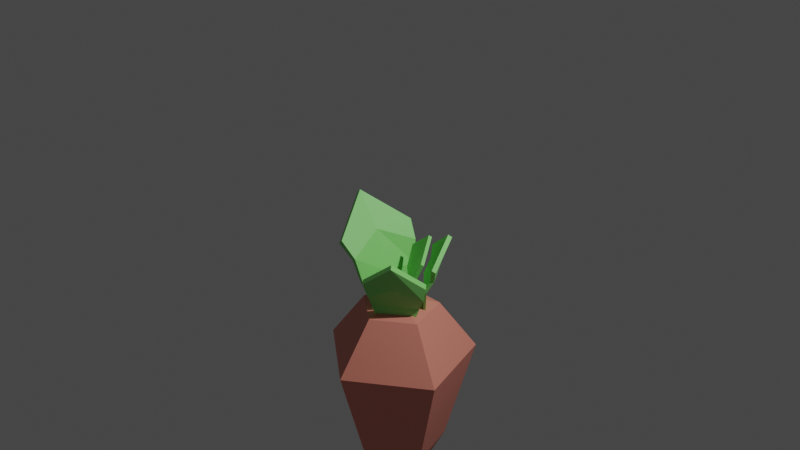 # Source: carrot.blend  (saved by Blender 2.80.75; exported with 4.5.12 LTS)
import bpy
from mathutils import Matrix  # noqa: F401  (used for matrix-valued properties, if any)

bpy.ops.wm.read_factory_settings(use_empty=True)
scene = bpy.context.scene
scene.name = 'Scene'

# ---- collections
col_collection = bpy.data.collections.new('Collection'); scene.collection.children.link(col_collection)

# ---- materials (node trees are filled in below, after node groups)
mat_material_001 = bpy.data.materials.new('Material.001')
mat_material_001.use_transparent_shadow = False
mat_material_002 = bpy.data.materials.new('Material.002')
mat_material_002.use_transparent_shadow = False

# ---- material node trees
mat_material_001.use_nodes = True; mat_material_001.node_tree.nodes.clear()
_N = mat_material_001.node_tree.nodes; _L = mat_material_001.node_tree.links
n0 = _N.new('ShaderNodeOutputMaterial'); n0.name = 'Material Output'; n0.location = (300, 300)
n1 = _N.new('ShaderNodeBsdfPrincipled'); n1.name = 'Principled BSDF'; n1.location = (10, 300)
n1.distribution = 'GGX'
n1.subsurface_method = 'BURLEY'
n1.inputs[0].default_value = (0.2605, 0.8, 0.1878, 1.0)
n1.inputs[3].default_value = 1.45
n1.inputs[27].default_value = (0.0, 0.0, 0.0, 1.0)
n1.inputs[28].default_value = 1.0
_L.new(n1.outputs[0], n0.inputs[0])
n0.is_active_output = True
mat_material_002.use_nodes = True; mat_material_002.node_tree.nodes.clear()
_N = mat_material_002.node_tree.nodes; _L = mat_material_002.node_tree.links
n0 = _N.new('ShaderNodeOutputMaterial'); n0.name = 'Material Output'; n0.location = (300, 300)
n1 = _N.new('ShaderNodeBsdfPrincipled'); n1.name = 'Principled BSDF'; n1.location = (10, 300)
n1.distribution = 'GGX'
n1.subsurface_method = 'BURLEY'
n1.inputs[0].default_value = (0.8, 0.2599, 0.1935, 1.0)
n1.inputs[3].default_value = 1.45
n1.inputs[27].default_value = (0.0, 0.0, 0.0, 1.0)
n1.inputs[28].default_value = 1.0
_L.new(n1.outputs[0], n0.inputs[0])
n0.is_active_output = True

# ---- world
world_world = bpy.data.worlds.new('World'); scene.world = world_world
world_world.use_nodes = True; world_world.node_tree.nodes.clear()
_N = world_world.node_tree.nodes; _L = world_world.node_tree.links
n0 = _N.new('ShaderNodeOutputWorld'); n0.name = 'World Output'; n0.location = (300, 300)
n1 = _N.new('ShaderNodeBackground'); n1.name = 'Background'; n1.location = (10, 300)
n1.inputs[0].default_value = (0.05088, 0.05088, 0.05088, 1.0)
_L.new(n1.outputs[0], n0.inputs[0])
n0.is_active_output = True
world_world.color = (0.05088, 0.05088, 0.05088)
world_world.use_sun_shadow = False
world_world.sun_shadow_jitter_overblur = 0.0

# ---- cameras
cam_camera = bpy.data.cameras.new('Camera')
cam_camera.clip_end = 100.0
cam_camera.ortho_scale = 7.314

# ---- lights
light_light = bpy.data.lights.new('Light', 'POINT')
light_light.transmission_factor = 0.0
light_light.energy = 1000.0
light_light.shadow_soft_size = 0.1
light_light.shadow_maximum_resolution = 0.006
light_light.use_absolute_resolution = True

# ---- meshes
me_circle = bpy.data.meshes.new('Circle')
me_circle.from_pydata([(-0.04091, -0.4911, -0.1502), (-0.5115, -0.1493, -0.1502), (-0.3317, 0.4039, -0.1502), (0.2499, 0.4039, -0.1502), (0.4296, -0.1493, -0.1502), (-0.04091, 0.003638, -3.11), (0.5179, -0.1779, -2.096), (0.3044, 0.479, -2.096), (-0.3863, 0.479, -2.096), (-0.04091, -0.5839, -2.096), (-0.5997, -0.1779, -2.096), (-0.04091, -0.9592, -0.7925), (0.525, 0.7826, -0.7925), (-0.9566, -0.2939, -0.7925), (0.8748, -0.2939, -0.7925), (-0.6069, 0.7826, -0.7925), (-0.1555, -0.03359, -0.05908), (-0.04091, -0.1168, -0.05908), (-0.1117, 0.1011, -0.05908), (0.0299, 0.1011, -0.05908), (0.07366, -0.03359, -0.05908), (-0.4726, 0.558, 0.6468), (-0.1635, 0.1887, -0.4225), (-0.6236, -0.4305, 0.6272), (-0.212, -0.1291, -0.4288), (-0.4128, 0.5477, 0.7058), (-0.1381, 0.1847, -0.418), (-0.5638, -0.4408, 0.6862), (-0.1867, -0.1331, -0.4243), (-0.8976, 0.1092, 1.037), (-0.1877, 0.02979, -0.4256), (-0.8378, 0.09892, 1.096), (-0.1624, 0.02583, -0.4212), (-0.3142, -0.3483, 0.2117), (-0.1993, 0.4034, 0.2266), (-0.3099, 0.03584, 0.2097), (-0.2635, 0.0286, 0.2179), (-0.2592, 0.4127, 0.216), (-0.3741, -0.3389, 0.2011), (0.348, 0.02973, 0.5295), (0.1495, 0.05135, -0.05167), (-0.08994, 0.3176, 0.5295), (0.008675, 0.1439, -0.05167), (0.3279, -0.0008771, 0.5545), (0.142, 0.03996, -0.05167), (-0.1101, 0.287, 0.5545), (0.001185, 0.1325, -0.05167), (0.2092, 0.2956, 0.7676), (0.07908, 0.09762, -0.05167), (0.1891, 0.265, 0.7927), (0.07159, 0.08622, -0.05167), (-0.1, 0.1879, 0.2873), (0.233, -0.03099, 0.2873), (0.08218, 0.1023, 0.2873), (0.06848, 0.0815, 0.2873), (0.2507, -0.004035, 0.2873), (-0.08233, 0.2148, 0.2873), (-0.2269, -0.2792, 0.194), (-0.1197, -0.2064, -0.1829), (0.1104, -0.2373, 0.194), (-0.01128, -0.193, -0.1829), (-0.2298, -0.2556, 0.2102), (-0.1208, -0.1977, -0.1829), (0.1075, -0.2137, 0.2102), (-0.01237, -0.1842, -0.1829), (-0.04655, -0.3522, 0.3484), (-0.0655, -0.1997, -0.1829), (-0.04948, -0.3286, 0.3647), (-0.06659, -0.1909, -0.1829), (0.0609, -0.169, 0.03696), (-0.1956, -0.2009, 0.03696), (-0.06505, -0.2033, 0.03696), (-0.06704, -0.1873, 0.03696), (-0.193, -0.2216, 0.03696), (0.06348, -0.1898, 0.03696), (-0.08755, -0.5469, 0.3285), (0.03525, -0.2896, -0.501), (0.5068, -0.09269, 0.3285), (0.2263, -0.1436, -0.501), (-0.1193, -0.5053, 0.3642), (0.02343, -0.2741, -0.501), (0.4751, -0.05115, 0.3642), (0.2145, -0.1281, -0.501), (0.3361, -0.4853, 0.6683), (0.1308, -0.2166, -0.501), (0.3044, -0.4437, 0.7041), (0.119, -0.2011, -0.501), (0.3369, -0.0179, -0.01713), (-0.1151, -0.3632, -0.01713), (0.1357, -0.223, -0.01713), (0.1141, -0.1947, -0.01713), (-0.08711, -0.3998, -0.01713), (0.3648, -0.05448, -0.01713), (0.4927, 0.08167, 0.4703), (0.2489, 0.1618, -0.2764), (0.01895, 0.5601, 0.4703), (0.09661, 0.3156, -0.2764), (0.4593, 0.04856, 0.5024), (0.2365, 0.1494, -0.2764), (-0.01449, 0.527, 0.5024), (0.08416, 0.3032, -0.2764), (0.3891, 0.4528, 0.7762), (0.1728, 0.2387, -0.2764), (0.3556, 0.4197, 0.8083), (0.1603, 0.2263, -0.2764), (-0.0283, 0.3998, 0.1591), (0.3319, 0.03601, 0.1591), (0.1779, 0.2438, 0.1591), (0.1552, 0.2212, 0.1591), (0.3614, 0.06516, 0.1591), (0.001146, 0.429, 0.1591), (-0.4536, -0.3767, 0.4484), (-0.3938, -0.3865, 0.4832), (-0.2608, 0.4836, 0.5005), (-0.5054, 0.0718, 0.6911), (-0.5585, 0.08058, 0.6575), (-0.3207, 0.4934, 0.4657), (0.461, -0.08379, 0.148), (0.4311, -0.04473, 0.1658), (-0.09205, -0.4445, 0.1658), (0.2343, -0.3294, 0.3358), (0.261, -0.3644, 0.3179), (-0.06221, -0.4836, 0.148), (0.02389, 0.5325, 0.3186), (-0.007557, 0.5013, 0.3347), (0.4094, 0.08018, 0.3347), (0.2692, 0.3584, 0.4877), (0.2973, 0.3862, 0.4716), (0.4409, 0.1113, 0.3186)], [], [(11, 14, 6, 9), (12, 15, 8, 7), (13, 11, 9, 10), (14, 12, 7, 6), (15, 13, 10, 8), (2, 1, 13, 15), (7, 8, 5), (10, 9, 5), (6, 7, 5), (9, 6, 5), (8, 10, 5), (4, 3, 12, 14), (1, 0, 11, 13), (3, 2, 15, 12), (0, 4, 14, 11), (4, 0, 17, 20), (16, 18, 19, 20, 17), (2, 3, 19, 18), (0, 1, 16, 17), (3, 4, 20, 19), (1, 2, 18, 16), (115, 35, 38, 111), (111, 38, 33, 112), (114, 36, 34, 113), (113, 34, 37, 116), (29, 31, 25, 21), (32, 30, 22, 26), (28, 24, 30, 32), (23, 27, 31, 29), (112, 33, 36, 114), (116, 37, 35, 115), (47, 53, 56, 41), (33, 38, 24, 28), (36, 33, 28, 32), (34, 36, 32, 26), (35, 37, 22, 30), (37, 34, 26, 22), (38, 35, 30, 24), (41, 56, 51, 45), (49, 54, 52, 43), (43, 52, 55, 39), (47, 49, 43, 39), (50, 48, 40, 44), (46, 42, 48, 50), (41, 45, 49, 47), (45, 51, 54, 49), (39, 55, 53, 47), (51, 56, 42, 46), (54, 51, 46, 50), (52, 54, 50, 44), (53, 55, 40, 48), (55, 52, 44, 40), (56, 53, 48, 42), (65, 71, 74, 59), (59, 74, 69, 63), (67, 72, 70, 61), (61, 70, 73, 57), (65, 67, 61, 57), (68, 66, 58, 62), (64, 60, 66, 68), (59, 63, 67, 65), (63, 69, 72, 67), (57, 73, 71, 65), (69, 74, 60, 64), (72, 69, 64, 68), (70, 72, 68, 62), (71, 73, 58, 66), (73, 70, 62, 58), (74, 71, 66, 60), (121, 89, 92, 117), (117, 92, 87, 118), (120, 90, 88, 119), (119, 88, 91, 122), (83, 85, 79, 75), (86, 84, 76, 80), (82, 78, 84, 86), (77, 81, 85, 83), (118, 87, 90, 120), (122, 91, 89, 121), (87, 92, 78, 82), (90, 87, 82, 86), (88, 90, 86, 80), (89, 91, 76, 84), (91, 88, 80, 76), (92, 89, 84, 78), (127, 107, 110, 123), (123, 110, 105, 124), (126, 108, 106, 125), (125, 106, 109, 128), (101, 103, 97, 93), (104, 102, 94, 98), (100, 96, 102, 104), (95, 99, 103, 101), (124, 105, 108, 126), (128, 109, 107, 127), (105, 110, 96, 100), (108, 105, 100, 104), (106, 108, 104, 98), (107, 109, 94, 102), (109, 106, 98, 94), (110, 107, 102, 96), (21, 116, 115, 29), (27, 112, 114, 31), (25, 113, 116, 21), (31, 114, 113, 25), (23, 111, 112, 27), (29, 115, 111, 23), (75, 122, 121, 83), (81, 118, 120, 85), (79, 119, 122, 75), (85, 120, 119, 79), (77, 117, 118, 81), (83, 121, 117, 77), (93, 128, 127, 101), (99, 124, 126, 103), (97, 125, 128, 93), (103, 126, 125, 97), (95, 123, 124, 99), (101, 127, 123, 95)])
me_circle.polygons.foreach_set('material_index', [1, 1, 1, 1, 1, 1, 1, 1, 1, 1, 1, 1, 1, 1, 1, 1, 1, 1, 1, 1, 1, 0, 0, 0, 0, 0, 0, 0, 0, 0, 0, 0, 0, 0, 0, 0, 0, 0, 0, 0, 0, 0, 0, 0, 0, 0, 0, 0, 0, 0, 0, 0, 0, 0, 0, 0, 0, 0, 0, 0, 0, 0, 0, 0, 0, 0, 0, 0, 0, 0, 0, 0, 0, 0, 0, 0, 0, 0, 0, 0, 0, 0, 0, 0, 0, 0, 0, 0, 0, 0, 0, 0, 0, 0, 0, 0, 0, 0, 0, 0, 0, 0, 0, 0, 0, 0, 0, 0, 0, 0, 0, 0, 0, 0, 0, 0, 0, 0, 0])
_uv = me_circle.uv_layers.new(name='UVMap')
_uv.uv.foreach_set('vector', [0.0, 0.0, 0.0, 0.0, 0.0, 0.0, 0.0, 0.0, 0.0, 0.0, 0.0, 0.0, 0.0, 0.0, 0.0, 0.0, 0.0, 0.0, 0.0, 0.0, 0.0, 0.0, 0.0, 0.0, 0.0, 0.0, 0.0, 0.0, 0.0, 0.0, 0.0, 0.0, 0.0, 0.0, 0.0, 0.0, 0.0, 0.0, 0.0, 0.0, 0.0, 0.0, 0.0, 0.0, 0.0, 0.0, 0.0, 0.0, 0.0, 0.0, 0.0, 0.0, 0.0, 0.0, 0.0, 0.0, 0.0, 0.0, 0.0, 0.0, 0.0, 0.0, 0.0, 0.0, 0.0, 0.0, 0.0, 0.0, 0.0, 0.0, 0.0, 0.0, 0.0, 0.0, 0.0, 0.0, 0.0, 0.0, 0.0, 0.0, 0.0, 0.0, 0.0, 0.0, 0.0, 0.0, 0.0, 0.0, 0.0, 0.0, 0.0, 0.0, 0.0, 0.0, 0.0, 0.0, 0.0, 0.0, 0.0, 0.0, 0.0, 0.0, 0.0, 0.0, 0.0, 0.0, 0.0, 0.0, 0.0, 0.0, 0.0, 0.0, 0.0, 0.0, 0.0, 0.0, 0.0, 0.0, 0.0, 0.0, 0.0, 0.0, 0.0, 0.0, 0.0, 0.0, 0.0, 0.0, 0.0, 0.0, 0.0, 0.0, 0.0, 0.0, 0.0, 0.0, 0.0, 0.0, 0.0, 0.0, 0.0, 0.0, 0.0, 0.0, 0.0, 0.0, 0.0, 0.0, 0.0, 0.0, 0.0, 0.0, 0.0, 0.0, 0.0, 0.0, 0.0, 0.0, 0.0, 0.0, 0.4509, 0.125, 0.5267, 0.125, 0.4633, 0.25, 0.4191, 0.25, 0.4191, 0.25, 0.4633, 0.25, 0.4633, 0.5, 0.4191, 0.5, 0.4509, 0.625, 0.5267, 0.625, 0.4633, 0.75, 0.4191, 0.75, 0.4191, 0.75, 0.4633, 0.75, 0.4633, 1.0, 0.4191, 1.0, 0.125, 0.625, 0.375, 0.625, 0.375, 0.75, 0.125, 0.75, 0.625, 0.625, 0.875, 0.625, 0.875, 0.75, 0.625, 0.75, 0.625, 0.5, 0.875, 0.5, 0.875, 0.625, 0.625, 0.625, 0.125, 0.5, 0.375, 0.5, 0.375, 0.625, 0.125, 0.625, 0.4191, 0.5, 0.4633, 0.5, 0.5267, 0.625, 0.4509, 0.625, 0.4191, 0.0, 0.4633, 0.0, 0.5267, 0.125, 0.4509, 0.125, 0.375, 0.125, 0.5267, 0.125, 0.4633, 0.25, 0.375, 0.25, 0.4633, 0.5, 0.4633, 0.25, 0.625, 0.25, 0.625, 0.5, 0.5267, 0.625, 0.4633, 0.5, 0.625, 0.5, 0.625, 0.625, 0.4633, 0.75, 0.5267, 0.625, 0.625, 0.625, 0.625, 0.75, 0.5267, 0.125, 0.4633, 0.0, 0.625, 0.0, 0.625, 0.125, 0.4633, 1.0, 0.4633, 0.75, 0.625, 0.75, 0.625, 1.0, 0.4633, 0.25, 0.5267, 0.125, 0.625, 0.125, 0.625, 0.25, 0.375, 0.25, 0.4633, 0.25, 0.4633, 0.5, 0.375, 0.5, 0.375, 0.625, 0.5267, 0.625, 0.4633, 0.75, 0.375, 0.75, 0.375, 0.75, 0.4633, 0.75, 0.4633, 1.0, 0.375, 1.0, 0.125, 0.625, 0.375, 0.625, 0.375, 0.75, 0.125, 0.75, 0.625, 0.625, 0.875, 0.625, 0.875, 0.75, 0.625, 0.75, 0.625, 0.5, 0.875, 0.5, 0.875, 0.625, 0.625, 0.625, 0.125, 0.5, 0.375, 0.5, 0.375, 0.625, 0.125, 0.625, 0.375, 0.5, 0.4633, 0.5, 0.5267, 0.625, 0.375, 0.625, 0.375, 0.0, 0.4633, 0.0, 0.5267, 0.125, 0.375, 0.125, 0.4633, 0.5, 0.4633, 0.25, 0.625, 0.25, 0.625, 0.5, 0.5267, 0.625, 0.4633, 0.5, 0.625, 0.5, 0.625, 0.625, 0.4633, 0.75, 0.5267, 0.625, 0.625, 0.625, 0.625, 0.75, 0.5267, 0.125, 0.4633, 0.0, 0.625, 0.0, 0.625, 0.125, 0.4633, 1.0, 0.4633, 0.75, 0.625, 0.75, 0.625, 1.0, 0.4633, 0.25, 0.5267, 0.125, 0.625, 0.125, 0.625, 0.25, 0.375, 0.125, 0.5267, 0.125, 0.4633, 0.25, 0.375, 0.25, 0.375, 0.25, 0.4633, 0.25, 0.4633, 0.5, 0.375, 0.5, 0.375, 0.625, 0.5267, 0.625, 0.4633, 0.75, 0.375, 0.75, 0.375, 0.75, 0.4633, 0.75, 0.4633, 1.0, 0.375, 1.0, 0.125, 0.625, 0.375, 0.625, 0.375, 0.75, 0.125, 0.75, 0.625, 0.625, 0.875, 0.625, 0.875, 0.75, 0.625, 0.75, 0.625, 0.5, 0.875, 0.5, 0.875, 0.625, 0.625, 0.625, 0.125, 0.5, 0.375, 0.5, 0.375, 0.625, 0.125, 0.625, 0.375, 0.5, 0.4633, 0.5, 0.5267, 0.625, 0.375, 0.625, 0.375, 0.0, 0.4633, 0.0, 0.5267, 0.125, 0.375, 0.125, 0.4633, 0.5, 0.4633, 0.25, 0.625, 0.25, 0.625, 0.5, 0.5267, 0.625, 0.4633, 0.5, 0.625, 0.5, 0.625, 0.625, 0.4633, 0.75, 0.5267, 0.625, 0.625, 0.625, 0.625, 0.75, 0.5267, 0.125, 0.4633, 0.0, 0.625, 0.0, 0.625, 0.125, 0.4633, 1.0, 0.4633, 0.75, 0.625, 0.75, 0.625, 1.0, 0.4633, 0.25, 0.5267, 0.125, 0.625, 0.125, 0.625, 0.25, 0.4509, 0.125, 0.5267, 0.125, 0.4633, 0.25, 0.4191, 0.25, 0.4191, 0.25, 0.4633, 0.25, 0.4633, 0.5, 0.4191, 0.5, 0.4509, 0.625, 0.5267, 0.625, 0.4633, 0.75, 0.4191, 0.75, 0.4191, 0.75, 0.4633, 0.75, 0.4633, 1.0, 0.4191, 1.0, 0.125, 0.625, 0.375, 0.625, 0.375, 0.75, 0.125, 0.75, 0.625, 0.625, 0.875, 0.625, 0.875, 0.75, 0.625, 0.75, 0.625, 0.5, 0.875, 0.5, 0.875, 0.625, 0.625, 0.625, 0.125, 0.5, 0.375, 0.5, 0.375, 0.625, 0.125, 0.625, 0.4191, 0.5, 0.4633, 0.5, 0.5267, 0.625, 0.4509, 0.625, 0.4191, 0.0, 0.4633, 0.0, 0.5267, 0.125, 0.4509, 0.125, 0.4633, 0.5, 0.4633, 0.25, 0.625, 0.25, 0.625, 0.5, 0.5267, 0.625, 0.4633, 0.5, 0.625, 0.5, 0.625, 0.625, 0.4633, 0.75, 0.5267, 0.625, 0.625, 0.625, 0.625, 0.75, 0.5267, 0.125, 0.4633, 0.0, 0.625, 0.0, 0.625, 0.125, 0.4633, 1.0, 0.4633, 0.75, 0.625, 0.75, 0.625, 1.0, 0.4633, 0.25, 0.5267, 0.125, 0.625, 0.125, 0.625, 0.25, 0.4509, 0.125, 0.5267, 0.125, 0.4633, 0.25, 0.4191, 0.25, 0.4191, 0.25, 0.4633, 0.25, 0.4633, 0.5, 0.4191, 0.5, 0.4509, 0.625, 0.5267, 0.625, 0.4633, 0.75, 0.4191, 0.75, 0.4191, 0.75, 0.4633, 0.75, 0.4633, 1.0, 0.4191, 1.0, 0.125, 0.625, 0.375, 0.625, 0.375, 0.75, 0.125, 0.75, 0.625, 0.625, 0.875, 0.625, 0.875, 0.75, 0.625, 0.75, 0.625, 0.5, 0.875, 0.5, 0.875, 0.625, 0.625, 0.625, 0.125, 0.5, 0.375, 0.5, 0.375, 0.625, 0.125, 0.625, 0.4191, 0.5, 0.4633, 0.5, 0.5267, 0.625, 0.4509, 0.625, 0.4191, 0.0, 0.4633, 0.0, 0.5267, 0.125, 0.4509, 0.125, 0.4633, 0.5, 0.4633, 0.25, 0.625, 0.25, 0.625, 0.5, 0.5267, 0.625, 0.4633, 0.5, 0.625, 0.5, 0.625, 0.625, 0.4633, 0.75, 0.5267, 0.625, 0.625, 0.625, 0.625, 0.75, 0.5267, 0.125, 0.4633, 0.0, 0.625, 0.0, 0.625, 0.125, 0.4633, 1.0, 0.4633, 0.75, 0.625, 0.75, 0.625, 1.0, 0.4633, 0.25, 0.5267, 0.125, 0.625, 0.125, 0.625, 0.25, 0.375, 0.0, 0.4191, 0.0, 0.4509, 0.125, 0.375, 0.125, 0.375, 0.5, 0.4191, 0.5, 0.4509, 0.625, 0.375, 0.625, 0.375, 0.75, 0.4191, 0.75, 0.4191, 1.0, 0.375, 1.0, 0.375, 0.625, 0.4509, 0.625, 0.4191, 0.75, 0.375, 0.75, 0.375, 0.25, 0.4191, 0.25, 0.4191, 0.5, 0.375, 0.5, 0.375, 0.125, 0.4509, 0.125, 0.4191, 0.25, 0.375, 0.25, 0.375, 0.0, 0.4191, 0.0, 0.4509, 0.125, 0.375, 0.125, 0.375, 0.5, 0.4191, 0.5, 0.4509, 0.625, 0.375, 0.625, 0.375, 0.75, 0.4191, 0.75, 0.4191, 1.0, 0.375, 1.0, 0.375, 0.625, 0.4509, 0.625, 0.4191, 0.75, 0.375, 0.75, 0.375, 0.25, 0.4191, 0.25, 0.4191, 0.5, 0.375, 0.5, 0.375, 0.125, 0.4509, 0.125, 0.4191, 0.25, 0.375, 0.25, 0.375, 0.0, 0.4191, 0.0, 0.4509, 0.125, 0.375, 0.125, 0.375, 0.5, 0.4191, 0.5, 0.4509, 0.625, 0.375, 0.625, 0.375, 0.75, 0.4191, 0.75, 0.4191, 1.0, 0.375, 1.0, 0.375, 0.625, 0.4509, 0.625, 0.4191, 0.75, 0.375, 0.75, 0.375, 0.25, 0.4191, 0.25, 0.4191, 0.5, 0.375, 0.5, 0.375, 0.125, 0.4509, 0.125, 0.4191, 0.25, 0.375, 0.25])
me_circle.materials.append(mat_material_001)
me_circle.materials.append(mat_material_002)
me_circle.use_remesh_preserve_volume = False
me_circle.use_remesh_preserve_attributes = False
me_circle.use_mirror_vertex_groups = False
me_circle.update()

# ---- objects
ob_light = bpy.data.objects.new('Light', light_light)
ob_camera = bpy.data.objects.new('Camera', cam_camera)
ob_circle = bpy.data.objects.new('Circle', me_circle)

# ---- transforms, parenting, visibility, modifiers, constraints
ob_light.location = (4.076, 1.005, 5.904)
ob_light.rotation_euler = (0.6503, 0.05522, 1.866)
ob_light.lock_rotations_4d = False
ob_light.empty_display_type = 'ARROWS'
ob_light.color = (0.0, 0.0, 0.0, 0.0)
ob_light.lineart.crease_threshold = 0.0
ob_camera.location = (8.47, -7.973, 7.055)
ob_camera.rotation_euler = (1.109, 0.0, 0.8149)
ob_camera.lock_rotations_4d = False
ob_camera.empty_display_type = 'ARROWS'
ob_camera.color = (0.0, 0.0, 0.0, 0.0)
ob_camera.display_type = 'WIRE'
ob_camera.lineart.crease_threshold = 0.0
ob_circle.location = (0.04091, -0.003637, 0.3325)
ob_circle.lineart.crease_threshold = 0.0

# ---- collection membership
col_collection.objects.link(ob_light)
col_collection.objects.link(ob_camera)
col_collection.objects.link(ob_circle)

# ---- scene / render settings (as saved in the file)
scene.camera = ob_camera
scene.frame_start = 1; scene.frame_end = 250; scene.frame_set(1)
scene.render.engine = 'BLENDER_EEVEE_NEXT'
scene.cycles.use_denoising = False
scene.cycles.samples = 128
scene.cycles.sampling_pattern = 'TABULATED_SOBOL'
scene.cycles.use_adaptive_sampling = False
scene.cycles.use_light_tree = False
scene.view_settings.view_transform = 'Filmic'
bpy.context.view_layer.update()
